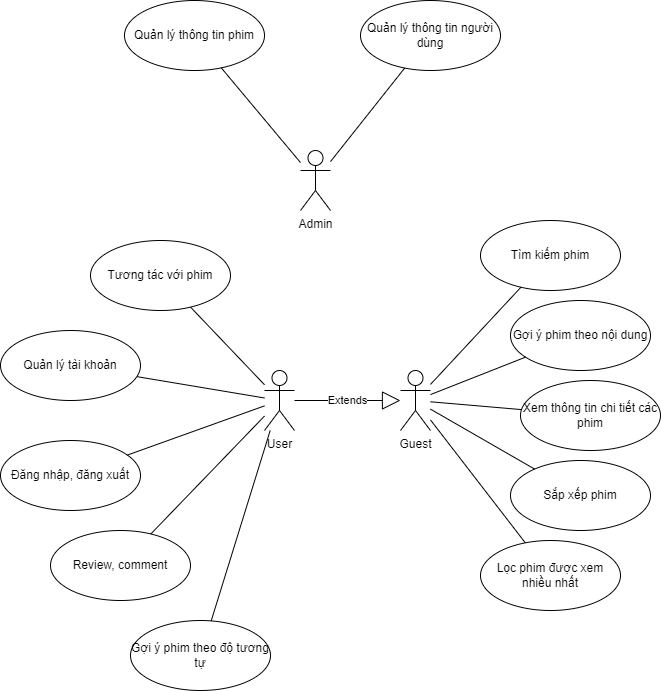

The diagram above was exported from draw.io. Its source (the exported page's mxGraphModel, read from the mxfile embedded in the PNG):
<mxGraphModel dx="1583" dy="739" grid="1" gridSize="10" guides="1" tooltips="1" connect="1" arrows="1" fold="1" page="1" pageScale="1" pageWidth="827" pageHeight="1169" math="0" shadow="0">
  <root>
    <mxCell id="0" />
    <mxCell id="1" parent="0" />
    <mxCell id="pNNZHDVC3-AL1jWq76zM-1" value="Guest" style="shape=umlActor;verticalLabelPosition=bottom;verticalAlign=top;html=1;" vertex="1" parent="1">
      <mxGeometry x="500" y="520" width="30" height="60" as="geometry" />
    </mxCell>
    <mxCell id="pNNZHDVC3-AL1jWq76zM-5" value="Gợi ý phim theo nội dung" style="ellipse;whiteSpace=wrap;html=1;" vertex="1" parent="1">
      <mxGeometry x="610" y="450" width="140" height="70" as="geometry" />
    </mxCell>
    <mxCell id="pNNZHDVC3-AL1jWq76zM-6" value="Lọc phim được xem nhiều nhất" style="ellipse;whiteSpace=wrap;html=1;" vertex="1" parent="1">
      <mxGeometry x="580" y="690" width="140" height="70" as="geometry" />
    </mxCell>
    <mxCell id="pNNZHDVC3-AL1jWq76zM-7" value="Sắp xếp phim" style="ellipse;whiteSpace=wrap;html=1;" vertex="1" parent="1">
      <mxGeometry x="610" y="610" width="140" height="70" as="geometry" />
    </mxCell>
    <mxCell id="pNNZHDVC3-AL1jWq76zM-8" value="Xem thông tin chi tiết các phim" style="ellipse;whiteSpace=wrap;html=1;" vertex="1" parent="1">
      <mxGeometry x="620" y="530" width="140" height="70" as="geometry" />
    </mxCell>
    <mxCell id="pNNZHDVC3-AL1jWq76zM-9" value="Tìm kiếm phim" style="ellipse;whiteSpace=wrap;html=1;" vertex="1" parent="1">
      <mxGeometry x="580" y="370" width="140" height="70" as="geometry" />
    </mxCell>
    <mxCell id="pNNZHDVC3-AL1jWq76zM-12" value="User" style="shape=umlActor;verticalLabelPosition=bottom;verticalAlign=top;html=1;" vertex="1" parent="1">
      <mxGeometry x="364" y="520" width="30" height="60" as="geometry" />
    </mxCell>
    <mxCell id="pNNZHDVC3-AL1jWq76zM-13" value="Extends" style="endArrow=block;endSize=16;endFill=0;html=1;rounded=0;" edge="1" parent="1" source="pNNZHDVC3-AL1jWq76zM-12" target="pNNZHDVC3-AL1jWq76zM-1">
      <mxGeometry width="160" relative="1" as="geometry">
        <mxPoint x="620" y="520" as="sourcePoint" />
        <mxPoint x="450" y="730" as="targetPoint" />
      </mxGeometry>
    </mxCell>
    <mxCell id="pNNZHDVC3-AL1jWq76zM-14" value="Tương tác với phim" style="ellipse;whiteSpace=wrap;html=1;" vertex="1" parent="1">
      <mxGeometry x="190" y="390" width="140" height="70" as="geometry" />
    </mxCell>
    <mxCell id="pNNZHDVC3-AL1jWq76zM-15" value="Quản lý tài khoản" style="ellipse;whiteSpace=wrap;html=1;" vertex="1" parent="1">
      <mxGeometry x="100" y="480" width="140" height="70" as="geometry" />
    </mxCell>
    <mxCell id="pNNZHDVC3-AL1jWq76zM-16" value="Admin" style="shape=umlActor;verticalLabelPosition=bottom;verticalAlign=top;html=1;" vertex="1" parent="1">
      <mxGeometry x="400" y="300" width="30" height="60" as="geometry" />
    </mxCell>
    <mxCell id="pNNZHDVC3-AL1jWq76zM-17" value="Quản lý thông tin phim" style="ellipse;whiteSpace=wrap;html=1;" vertex="1" parent="1">
      <mxGeometry x="224" y="150" width="140" height="70" as="geometry" />
    </mxCell>
    <mxCell id="pNNZHDVC3-AL1jWq76zM-18" value="Quản lý thông tin người dùng" style="ellipse;whiteSpace=wrap;html=1;" vertex="1" parent="1">
      <mxGeometry x="460" y="150" width="140" height="70" as="geometry" />
    </mxCell>
    <mxCell id="pNNZHDVC3-AL1jWq76zM-19" value="Đăng nhập, đăng xuất" style="ellipse;whiteSpace=wrap;html=1;" vertex="1" parent="1">
      <mxGeometry x="100" y="590" width="140" height="70" as="geometry" />
    </mxCell>
    <mxCell id="pNNZHDVC3-AL1jWq76zM-20" value="Review, comment" style="ellipse;whiteSpace=wrap;html=1;" vertex="1" parent="1">
      <mxGeometry x="150" y="680" width="140" height="70" as="geometry" />
    </mxCell>
    <mxCell id="pNNZHDVC3-AL1jWq76zM-26" value="" style="endArrow=none;html=1;rounded=0;" edge="1" parent="1" source="pNNZHDVC3-AL1jWq76zM-1" target="pNNZHDVC3-AL1jWq76zM-9">
      <mxGeometry width="50" height="50" relative="1" as="geometry">
        <mxPoint x="540" y="450" as="sourcePoint" />
        <mxPoint x="630" y="430" as="targetPoint" />
      </mxGeometry>
    </mxCell>
    <mxCell id="pNNZHDVC3-AL1jWq76zM-27" value="" style="endArrow=none;html=1;rounded=0;" edge="1" parent="1" source="pNNZHDVC3-AL1jWq76zM-1" target="pNNZHDVC3-AL1jWq76zM-5">
      <mxGeometry width="50" height="50" relative="1" as="geometry">
        <mxPoint x="540" y="544" as="sourcePoint" />
        <mxPoint x="630" y="447" as="targetPoint" />
      </mxGeometry>
    </mxCell>
    <mxCell id="pNNZHDVC3-AL1jWq76zM-28" value="" style="endArrow=none;html=1;rounded=0;" edge="1" parent="1" source="pNNZHDVC3-AL1jWq76zM-1" target="pNNZHDVC3-AL1jWq76zM-8">
      <mxGeometry width="50" height="50" relative="1" as="geometry">
        <mxPoint x="560" y="560" as="sourcePoint" />
        <mxPoint x="640" y="457" as="targetPoint" />
      </mxGeometry>
    </mxCell>
    <mxCell id="pNNZHDVC3-AL1jWq76zM-29" value="" style="endArrow=none;html=1;rounded=0;" edge="1" parent="1" source="pNNZHDVC3-AL1jWq76zM-1" target="pNNZHDVC3-AL1jWq76zM-7">
      <mxGeometry width="50" height="50" relative="1" as="geometry">
        <mxPoint x="560" y="564" as="sourcePoint" />
        <mxPoint x="650" y="467" as="targetPoint" />
      </mxGeometry>
    </mxCell>
    <mxCell id="pNNZHDVC3-AL1jWq76zM-30" value="" style="endArrow=none;html=1;rounded=0;" edge="1" parent="1" source="pNNZHDVC3-AL1jWq76zM-1" target="pNNZHDVC3-AL1jWq76zM-6">
      <mxGeometry width="50" height="50" relative="1" as="geometry">
        <mxPoint x="570" y="574" as="sourcePoint" />
        <mxPoint x="660" y="477" as="targetPoint" />
      </mxGeometry>
    </mxCell>
    <mxCell id="pNNZHDVC3-AL1jWq76zM-31" value="Gợi ý phim theo độ tương tự" style="ellipse;whiteSpace=wrap;html=1;" vertex="1" parent="1">
      <mxGeometry x="230" y="770" width="140" height="70" as="geometry" />
    </mxCell>
    <mxCell id="pNNZHDVC3-AL1jWq76zM-32" value="" style="endArrow=none;html=1;rounded=0;" edge="1" parent="1" source="pNNZHDVC3-AL1jWq76zM-12" target="pNNZHDVC3-AL1jWq76zM-14">
      <mxGeometry width="50" height="50" relative="1" as="geometry">
        <mxPoint x="540" y="544" as="sourcePoint" />
        <mxPoint x="630" y="447" as="targetPoint" />
      </mxGeometry>
    </mxCell>
    <mxCell id="pNNZHDVC3-AL1jWq76zM-33" value="" style="endArrow=none;html=1;rounded=0;" edge="1" parent="1" source="pNNZHDVC3-AL1jWq76zM-12" target="pNNZHDVC3-AL1jWq76zM-15">
      <mxGeometry width="50" height="50" relative="1" as="geometry">
        <mxPoint x="337" y="603.5" as="sourcePoint" />
        <mxPoint x="263" y="526.5" as="targetPoint" />
      </mxGeometry>
    </mxCell>
    <mxCell id="pNNZHDVC3-AL1jWq76zM-35" value="" style="endArrow=none;html=1;rounded=0;" edge="1" parent="1" source="pNNZHDVC3-AL1jWq76zM-12" target="pNNZHDVC3-AL1jWq76zM-19">
      <mxGeometry width="50" height="50" relative="1" as="geometry">
        <mxPoint x="374" y="557" as="sourcePoint" />
        <mxPoint x="246" y="536" as="targetPoint" />
      </mxGeometry>
    </mxCell>
    <mxCell id="pNNZHDVC3-AL1jWq76zM-36" value="" style="endArrow=none;html=1;rounded=0;" edge="1" parent="1" source="pNNZHDVC3-AL1jWq76zM-12" target="pNNZHDVC3-AL1jWq76zM-20">
      <mxGeometry width="50" height="50" relative="1" as="geometry">
        <mxPoint x="384" y="567" as="sourcePoint" />
        <mxPoint x="256" y="546" as="targetPoint" />
      </mxGeometry>
    </mxCell>
    <mxCell id="pNNZHDVC3-AL1jWq76zM-37" value="" style="endArrow=none;html=1;rounded=0;" edge="1" parent="1" source="pNNZHDVC3-AL1jWq76zM-12" target="pNNZHDVC3-AL1jWq76zM-31">
      <mxGeometry width="50" height="50" relative="1" as="geometry">
        <mxPoint x="394" y="577" as="sourcePoint" />
        <mxPoint x="266" y="556" as="targetPoint" />
      </mxGeometry>
    </mxCell>
    <mxCell id="pNNZHDVC3-AL1jWq76zM-38" value="" style="endArrow=none;html=1;rounded=0;" edge="1" parent="1" source="pNNZHDVC3-AL1jWq76zM-16" target="pNNZHDVC3-AL1jWq76zM-17">
      <mxGeometry width="50" height="50" relative="1" as="geometry">
        <mxPoint x="404" y="587" as="sourcePoint" />
        <mxPoint x="276" y="566" as="targetPoint" />
      </mxGeometry>
    </mxCell>
    <mxCell id="G4EmbDjQIhqeG-3qBi56-1" value="" style="endArrow=none;html=1;rounded=0;" edge="1" parent="1" source="pNNZHDVC3-AL1jWq76zM-16" target="pNNZHDVC3-AL1jWq76zM-18">
      <mxGeometry width="50" height="50" relative="1" as="geometry">
        <mxPoint x="410" y="322" as="sourcePoint" />
        <mxPoint x="331" y="227" as="targetPoint" />
      </mxGeometry>
    </mxCell>
  </root>
</mxGraphModel>